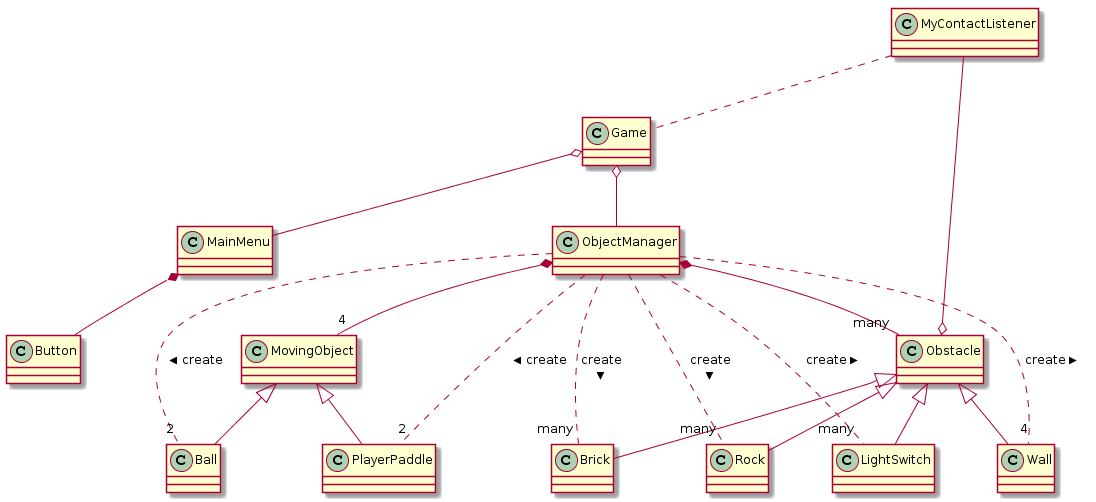

The diagram above was rendered by PlantUML. Its source (embedded in the PNG):
@startuml
MovingObject<|--Ball
MovingObject<|--PlayerPaddle
Obstacle<|-- Wall
Obstacle<|-- Brick
Obstacle<|-- Rock
Obstacle<|-- LightSwitch

ObjectManager  *-- "4" MovingObject
ObjectManager  *-- "many" Obstacle

ObjectManager .. "2" PlayerPaddle : create >
ObjectManager  .. "2" Ball :create >

ObjectManager .. "4" Wall :create >
ObjectManager .. "many" Brick :create >
ObjectManager .. "many" Rock:create >
ObjectManager .. "many" LightSwitch:create >

Game o-- ObjectManager
Game o-- MainMenu

MainMenu *-- Button

MyContactListener .. Game
MyContactListener --o Obstacle
@enduml